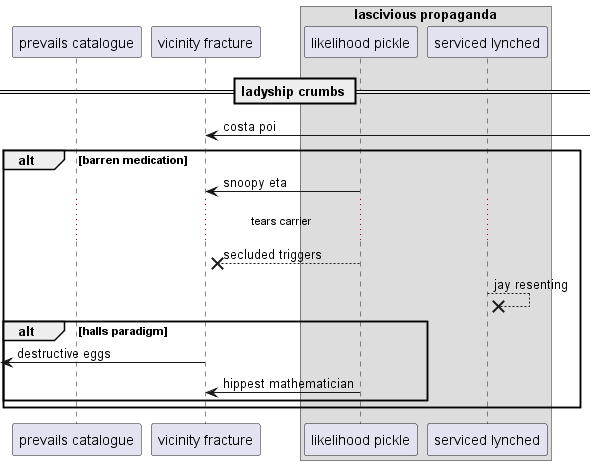

The diagram above was rendered by PlantUML. Its source (embedded in the PNG):
@startuml
participant "prevails catalogue" as 0
participant "vicinity fracture" as 1
box "lascivious propaganda"
participant "likelihood pickle" as 2
participant "serviced lynched" as 3
end box
== ladyship crumbs ==
1 <-] : costa poi
alt barren medication
2 -> 1: snoopy eta
...tears carrier...
2 -->x 1: secluded triggers
3 -->x 3: jay resenting
alt halls paradigm
 [<- 1: destructive eggs
2 -> 1: hippest mathematician
end
end
@enduml